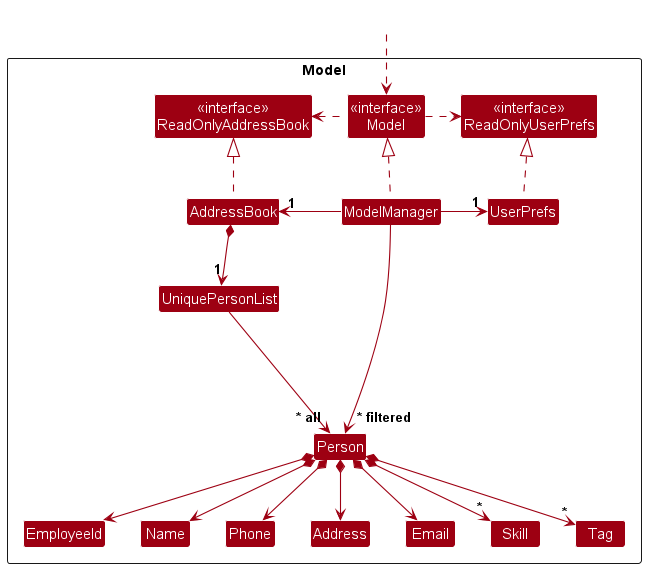

The diagram above was rendered by PlantUML. Its source (embedded in the PNG):
@startuml
!include style.puml
skinparam arrowThickness 1.1
skinparam arrowColor MODEL_COLOR
skinparam classBackgroundColor MODEL_COLOR

Package Model as ModelPackage <<Rectangle>>{
Class "<<interface>>\nReadOnlyAddressBook" as ReadOnlyAddressBook
Class "<<interface>>\nReadOnlyUserPrefs" as ReadOnlyUserPrefs
Class "<<interface>>\nModel" as Model
Class AddressBook
Class ModelManager
Class UserPrefs

Class UniquePersonList
Class Person
Class Address
Class Email
Class EmployeeId
Class Name
Class Phone
Class Skill
Class Tag

Class I #FFFFFF
}

Class HiddenOutside #FFFFFF
HiddenOutside ..> Model

AddressBook .up.|> ReadOnlyAddressBook

ModelManager .up.|> Model
Model .right.> ReadOnlyUserPrefs
Model .left.> ReadOnlyAddressBook
ModelManager -left-> "1" AddressBook
ModelManager -right-> "1" UserPrefs
UserPrefs .up.|> ReadOnlyUserPrefs

AddressBook *--> "1" UniquePersonList
UniquePersonList --> "~* all" Person
Person *--> EmployeeId
Person *--> Name
Person *--> Phone
Person *--> Email
Person *--> Address
Person *--> "*" Tag
Person *--> "*" Skill

Person -[hidden]up--> I
UniquePersonList -[hidden]right-> I

EmployeeId -[hidden]right-> Name
Name -[hidden]right-> Phone
Phone -[hidden]right-> Address
Address -[hidden]right-> Email

ModelManager --> "~* filtered" Person
@enduml